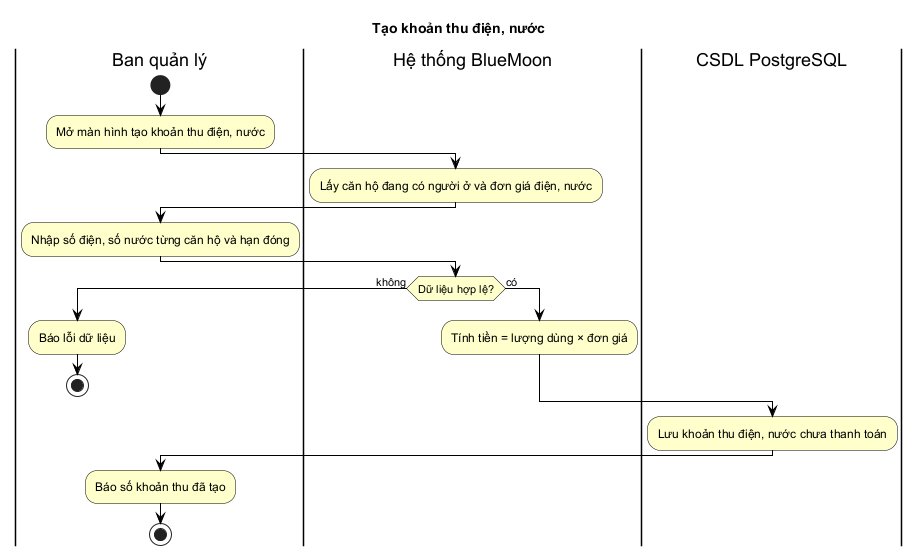

The diagram above was rendered by PlantUML. Its source (embedded in the PNG):
@startuml
!include ../style.iuml
title Tạo khoản thu điện, nước

|Ban quản lý|
start
:Mở màn hình tạo khoản thu điện, nước;
|Hệ thống BlueMoon|
:Lấy căn hộ đang có người ở và đơn giá điện, nước;
|Ban quản lý|
:Nhập số điện, số nước từng căn hộ và hạn đóng;
|Hệ thống BlueMoon|
if (Dữ liệu hợp lệ?) then (không)
  |Ban quản lý|
  :Báo lỗi dữ liệu;
  stop
else (có)
  |Hệ thống BlueMoon|
  :Tính tiền = lượng dùng × đơn giá;
endif
|CSDL PostgreSQL|
:Lưu khoản thu điện, nước chưa thanh toán;
|Ban quản lý|
:Báo số khoản thu đã tạo;
stop
@enduml